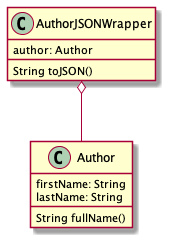

The diagram above was rendered by PlantUML. Its source (embedded in the PNG):
@startuml

AuthorJSONWrapper o-- Author

class Author {
  firstName: String
  lastName: String
  String fullName()
}

class AuthorJSONWrapper {
  author: Author
  String toJSON()
}
@enduml